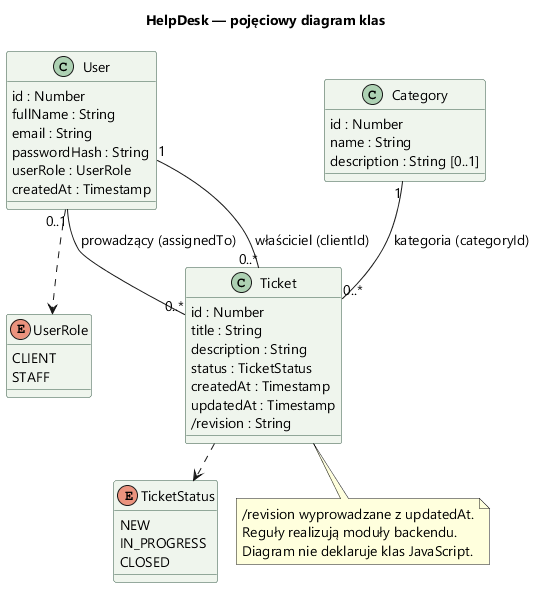

The diagram above was rendered by PlantUML. Its source (embedded in the PNG):
@startuml
!pragma layout smetana
skinparam defaultFontName Segoe UI
skinparam defaultFontSize 14
skinparam shadowing false
skinparam backgroundColor white
skinparam classAttributeIconSize 0
skinparam classBackgroundColor #EFF5ED
skinparam classBorderColor #315642
title HelpDesk — pojęciowy diagram klas
class User {
  id : Number
  fullName : String
  email : String
  passwordHash : String
  userRole : UserRole
  createdAt : Timestamp
}
class Category {
  id : Number
  name : String
  description : String [0..1]
}
class Ticket {
  id : Number
  title : String
  description : String
  status : TicketStatus
  createdAt : Timestamp
  updatedAt : Timestamp
  /revision : String
}
enum UserRole {
  CLIENT
  STAFF
}
enum TicketStatus {
  NEW
  IN_PROGRESS
  CLOSED
}
User "1" -- "0..*" Ticket : właściciel (clientId)
User "0..1" -- "0..*" Ticket : prowadzący (assignedTo)
Category "1" -- "0..*" Ticket : kategoria (categoryId)
User ..> UserRole
Ticket ..> TicketStatus
note bottom of Ticket
  /revision wyprowadzane z updatedAt.
  Reguły realizują moduły backendu.
  Diagram nie deklaruje klas JavaScript.
end note
@enduml